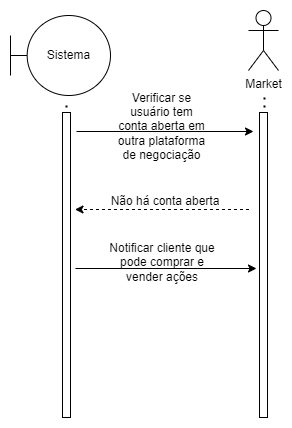

The diagram above was exported from draw.io. Its source (the exported page's mxGraphModel, read from the mxfile embedded in the PNG):
<mxGraphModel dx="782" dy="468" grid="0" gridSize="10" guides="1" tooltips="1" connect="1" arrows="1" fold="1" page="1" pageScale="1" pageWidth="827" pageHeight="1169" math="0" shadow="0">
  <root>
    <mxCell id="0" />
    <mxCell id="1" parent="0" />
    <mxCell id="be4StW-xgf6cgq6Ucnlq-1" value="Market" style="shape=umlActor;verticalLabelPosition=bottom;verticalAlign=top;html=1;outlineConnect=0;" parent="1" vertex="1">
      <mxGeometry x="351" y="35" width="30" height="60" as="geometry" />
    </mxCell>
    <mxCell id="be4StW-xgf6cgq6Ucnlq-2" value="" style="rounded=0;whiteSpace=wrap;html=1;" parent="1" vertex="1">
      <mxGeometry x="165" y="137" width="8" height="305" as="geometry" />
    </mxCell>
    <mxCell id="be4StW-xgf6cgq6Ucnlq-5" value="" style="rounded=0;whiteSpace=wrap;html=1;" parent="1" vertex="1">
      <mxGeometry x="362" y="137" width="8" height="305" as="geometry" />
    </mxCell>
    <mxCell id="be4StW-xgf6cgq6Ucnlq-9" value="" style="endArrow=classic;html=1;rounded=0;" parent="1" edge="1">
      <mxGeometry width="50" height="50" relative="1" as="geometry">
        <mxPoint x="179" y="156" as="sourcePoint" />
        <mxPoint x="356" y="156" as="targetPoint" />
      </mxGeometry>
    </mxCell>
    <mxCell id="be4StW-xgf6cgq6Ucnlq-10" value="" style="endArrow=none;dashed=1;html=1;dashPattern=1 3;strokeWidth=2;rounded=0;" parent="1" edge="1">
      <mxGeometry width="50" height="50" relative="1" as="geometry">
        <mxPoint x="367" y="132" as="sourcePoint" />
        <mxPoint x="367" y="118" as="targetPoint" />
      </mxGeometry>
    </mxCell>
    <mxCell id="be4StW-xgf6cgq6Ucnlq-12" value="" style="endArrow=none;dashed=1;html=1;dashPattern=1 3;strokeWidth=2;rounded=0;" parent="1" edge="1">
      <mxGeometry width="50" height="50" relative="1" as="geometry">
        <mxPoint x="169" y="132" as="sourcePoint" />
        <mxPoint x="169" y="126" as="targetPoint" />
      </mxGeometry>
    </mxCell>
    <mxCell id="be4StW-xgf6cgq6Ucnlq-13" value="Verificar se usuário tem conta aberta em outra plataforma de negociação" style="text;html=1;strokeColor=none;fillColor=none;align=center;verticalAlign=middle;whiteSpace=wrap;rounded=0;" parent="1" vertex="1">
      <mxGeometry x="218" y="142" width="93" height="18" as="geometry" />
    </mxCell>
    <mxCell id="be4StW-xgf6cgq6Ucnlq-20" value="" style="endArrow=classic;html=1;rounded=0;" parent="1" edge="1">
      <mxGeometry width="50" height="50" relative="1" as="geometry">
        <mxPoint x="178" y="293" as="sourcePoint" />
        <mxPoint x="359" y="293" as="targetPoint" />
      </mxGeometry>
    </mxCell>
    <mxCell id="be4StW-xgf6cgq6Ucnlq-35" value="Sistema" style="shape=umlBoundary;whiteSpace=wrap;html=1;" parent="1" vertex="1">
      <mxGeometry x="113" y="40" width="100" height="80" as="geometry" />
    </mxCell>
    <mxCell id="D_jovbJjKyC3RgcqPD6W-1" value="" style="endArrow=classic;html=1;rounded=0;dashed=1;" parent="1" edge="1">
      <mxGeometry width="50" height="50" relative="1" as="geometry">
        <mxPoint x="351.5" y="234" as="sourcePoint" />
        <mxPoint x="177.5" y="234" as="targetPoint" />
      </mxGeometry>
    </mxCell>
    <mxCell id="D_jovbJjKyC3RgcqPD6W-2" value="Não há conta aberta" style="text;html=1;strokeColor=none;fillColor=none;align=center;verticalAlign=middle;whiteSpace=wrap;rounded=0;" parent="1" vertex="1">
      <mxGeometry x="207" y="217" width="122" height="18" as="geometry" />
    </mxCell>
    <mxCell id="D_jovbJjKyC3RgcqPD6W-3" value="Notificar cliente que pode comprar e vender ações" style="text;html=1;strokeColor=none;fillColor=none;align=center;verticalAlign=middle;whiteSpace=wrap;rounded=0;" parent="1" vertex="1">
      <mxGeometry x="203.5" y="278" width="122" height="18" as="geometry" />
    </mxCell>
  </root>
</mxGraphModel>